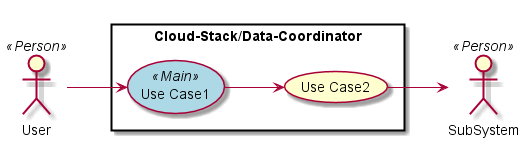

The diagram above was rendered by PlantUML. Its source (embedded in the PNG):
@startuml

left to right direction

skinparam usecase {
  BackgroudnColor #ffffaa
  BackgroundColor<<Main>> #lightblue
}
actor :User: <<Person>>
actor :SubSystem: <<Person>>


rectangle "Cloud-Stack/Data-Coordinator" {
UseCase UC1 <<Main>> as "Use Case1"
UseCase UC2  as "Use Case2"


User --> UC1
UC1 --> UC2
UC2 --> SubSystem
}

@enduml